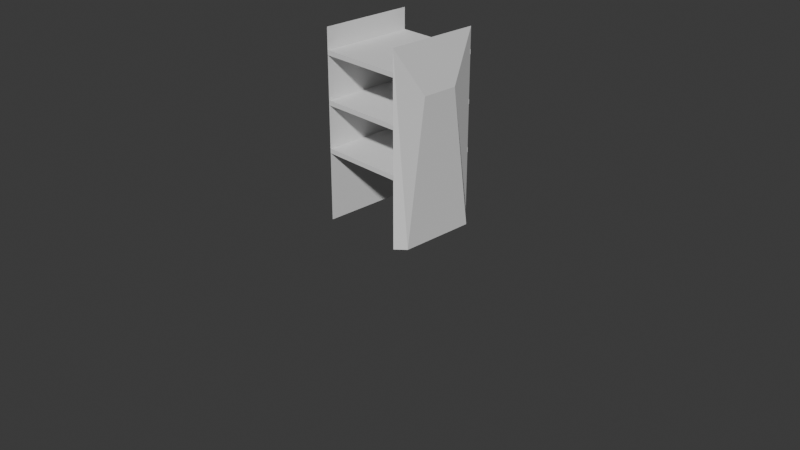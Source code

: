 # Source: ChenruiCai_Bookshelf_v01.blend  (saved by Blender 5.0.119; exported with 4.5.12 LTS)
import bpy
from mathutils import Matrix  # noqa: F401  (used for matrix-valued properties, if any)

bpy.ops.wm.read_factory_settings(use_empty=True)
scene = bpy.context.scene
scene.name = 'Scene'

# ---- collections
col_collection = bpy.data.collections.new('Collection'); scene.collection.children.link(col_collection)
col_bookshelf = bpy.data.collections.new('Bookshelf'); scene.collection.children.link(col_bookshelf)

# ---- world
world_world = bpy.data.worlds.new('World'); scene.world = world_world
world_world.use_nodes = True; world_world.node_tree.nodes.clear()
_N = world_world.node_tree.nodes; _L = world_world.node_tree.links
n0 = _N.new('ShaderNodeOutputWorld'); n0.name = 'World Output'; n0.location = (200, 100)
n1 = _N.new('ShaderNodeBackground'); n1.name = 'Background'; n1.location = (-200, 100)
n1.inputs[0].default_value = (0.05088, 0.05088, 0.05088, 1.0)
_L.new(n1.outputs[0], n0.inputs[0])
n0.is_active_output = True
world_world.color = (0.05088, 0.05088, 0.05088)
world_world.sun_shadow_jitter_overblur = 0.0

# ---- cameras
cam_camera = bpy.data.cameras.new('Camera')
cam_camera.clip_end = 100.0
cam_camera.ortho_scale = 7.314

# ---- meshes
me_cube_001 = bpy.data.meshes.new('Cube.001')
me_cube_001.from_pydata([(-0.05, -0.4056, -1.0), (-0.05, -0.1944, 0.5), (-0.05, 0.4056, -1.0), (-0.05, 0.1944, 0.5), (0.05, -0.5, -1.0), (0.05, -0.5, 1.0), (0.05, 0.5, -1.0), (0.05, 0.5, 1.0)], [], [(0, 1, 3, 2), (2, 3, 7, 6), (6, 7, 5, 4), (4, 5, 1, 0), (2, 6, 4, 0), (7, 3, 1, 5)])
_uv = me_cube_001.uv_layers.new(name='UVMap')
_uv.uv.foreach_set('vector', [0.375, 0.0, 0.625, 0.0, 0.625, 0.25, 0.375, 0.25, 0.375, 0.25, 0.625, 0.25, 0.625, 0.5, 0.375, 0.5, 0.375, 0.5, 0.625, 0.5, 0.625, 0.75, 0.375, 0.75, 0.375, 0.75, 0.625, 0.75, 0.625, 1.0, 0.375, 1.0, 0.125, 0.5, 0.375, 0.5, 0.375, 0.75, 0.125, 0.75, 0.625, 0.5, 0.875, 0.5, 0.875, 0.75, 0.625, 0.75])
me_cube_001.update()
me_cube_004 = bpy.data.meshes.new('Cube.004')
me_cube_004.from_pydata([(-0.45, -0.5, -0.025), (-0.45, -0.5, 0.025), (-0.45, 0.5, -0.025), (-0.45, 0.5, 0.025), (0.45, -0.5, -0.025), (0.45, -0.5, 0.025), (0.45, 0.5, -0.025), (0.45, 0.5, 0.025)], [], [(0, 1, 3, 2), (2, 3, 7, 6), (6, 7, 5, 4), (4, 5, 1, 0), (2, 6, 4, 0), (7, 3, 1, 5)])
_uv = me_cube_004.uv_layers.new(name='UVMap')
_uv.uv.foreach_set('vector', [0.375, 0.0, 0.625, 0.0, 0.625, 0.25, 0.375, 0.25, 0.375, 0.25, 0.625, 0.25, 0.625, 0.5, 0.375, 0.5, 0.375, 0.5, 0.625, 0.5, 0.625, 0.75, 0.375, 0.75, 0.375, 0.75, 0.625, 0.75, 0.625, 1.0, 0.375, 1.0, 0.125, 0.5, 0.375, 0.5, 0.375, 0.75, 0.125, 0.75, 0.625, 0.5, 0.875, 0.5, 0.875, 0.75, 0.625, 0.75])
me_cube_004.update()
me_cube_005 = bpy.data.meshes.new('Cube.005')
me_cube_005.from_pydata([(-0.45, -0.5, -0.025), (-0.45, -0.5, 0.025), (-0.45, 0.5, -0.025), (-0.45, 0.5, 0.025), (0.45, -0.5, -0.025), (0.45, -0.5, 0.025), (0.45, 0.5, -0.025), (0.45, 0.5, 0.025)], [], [(0, 1, 3, 2), (2, 3, 7, 6), (6, 7, 5, 4), (4, 5, 1, 0), (2, 6, 4, 0), (7, 3, 1, 5)])
_uv = me_cube_005.uv_layers.new(name='UVMap')
_uv.uv.foreach_set('vector', [0.375, 0.0, 0.625, 0.0, 0.625, 0.25, 0.375, 0.25, 0.375, 0.25, 0.625, 0.25, 0.625, 0.5, 0.375, 0.5, 0.375, 0.5, 0.625, 0.5, 0.625, 0.75, 0.375, 0.75, 0.375, 0.75, 0.625, 0.75, 0.625, 1.0, 0.375, 1.0, 0.125, 0.5, 0.375, 0.5, 0.375, 0.75, 0.125, 0.75, 0.625, 0.5, 0.875, 0.5, 0.875, 0.75, 0.625, 0.75])
me_cube_005.update()
me_cube_006 = bpy.data.meshes.new('Cube.006')
me_cube_006.from_pydata([(-0.45, -0.5, -0.025), (-0.45, -0.5, 0.025), (-0.45, 0.5, -0.025), (-0.45, 0.5, 0.025), (0.45, -0.5, -0.025), (0.45, -0.5, 0.025), (0.45, 0.5, -0.025), (0.45, 0.5, 0.025)], [], [(0, 1, 3, 2), (2, 3, 7, 6), (6, 7, 5, 4), (4, 5, 1, 0), (2, 6, 4, 0), (7, 3, 1, 5)])
_uv = me_cube_006.uv_layers.new(name='UVMap')
_uv.uv.foreach_set('vector', [0.375, 0.0, 0.625, 0.0, 0.625, 0.25, 0.375, 0.25, 0.375, 0.25, 0.625, 0.25, 0.625, 0.5, 0.375, 0.5, 0.375, 0.5, 0.625, 0.5, 0.625, 0.75, 0.375, 0.75, 0.375, 0.75, 0.625, 0.75, 0.625, 1.0, 0.375, 1.0, 0.125, 0.5, 0.375, 0.5, 0.375, 0.75, 0.125, 0.75, 0.625, 0.5, 0.875, 0.5, 0.875, 0.75, 0.625, 0.75])
me_cube_006.update()
me_cube_007 = bpy.data.meshes.new('Cube.007')
me_cube_007.from_pydata([(-0.05, -0.4056, -1.0), (-0.05, -0.1944, 0.5), (-0.05, 0.4056, -1.0), (-0.05, 0.1944, 0.5), (0.05, -0.5, -1.0), (0.05, -0.5, 1.0), (0.05, 0.5, -1.0), (0.05, 0.5, 1.0)], [], [(0, 1, 3, 2), (2, 3, 7, 6), (6, 7, 5, 4), (4, 5, 1, 0), (2, 6, 4, 0), (7, 3, 1, 5)])
_uv = me_cube_007.uv_layers.new(name='UVMap')
_uv.uv.foreach_set('vector', [0.375, 0.0, 0.625, 0.0, 0.625, 0.25, 0.375, 0.25, 0.375, 0.25, 0.625, 0.25, 0.625, 0.5, 0.375, 0.5, 0.375, 0.5, 0.625, 0.5, 0.625, 0.75, 0.375, 0.75, 0.375, 0.75, 0.625, 0.75, 0.625, 1.0, 0.375, 1.0, 0.125, 0.5, 0.375, 0.5, 0.375, 0.75, 0.125, 0.75, 0.625, 0.5, 0.875, 0.5, 0.875, 0.75, 0.625, 0.75])
me_cube_007.update()

# ---- objects
ob_camera = bpy.data.objects.new('Camera', cam_camera)
ob_side_panel_l = bpy.data.objects.new('Side_Panel_L', me_cube_001)
ob_shelf_1 = bpy.data.objects.new('Shelf_1', me_cube_004)
ob_shelf_2 = bpy.data.objects.new('Shelf_2', me_cube_005)
ob_shelf_3 = bpy.data.objects.new('Shelf_3', me_cube_006)
ob_side_panel_r = bpy.data.objects.new('Side_Panel_R', me_cube_007)

# ---- transforms, parenting, visibility, modifiers, constraints
ob_camera.location = (7.359, -6.926, 4.958)
ob_camera.rotation_euler = (1.109, 0.0, 0.8149)
ob_camera.lock_rotations_4d = False
ob_camera.empty_display_type = 'ARROWS'
ob_camera.color = (0.0, 0.0, 0.0, 0.0)
ob_camera.display_type = 'WIRE'
ob_camera.lineart.crease_threshold = 0.0
ob_side_panel_l.location = (-0.5, 0.0, 1.0)
ob_shelf_1.location = (0.002393, 0.0, 0.75)
ob_shelf_2.location = (0.002393, 0.0, 1.25)
ob_shelf_3.location = (0.002393, 0.0, 1.75)
ob_side_panel_r.location = (0.5, 0.0, 1.0)
ob_side_panel_r.rotation_euler = (0.0, -0.0, 3.142)

# ---- collection membership
col_collection.objects.link(ob_camera)
col_bookshelf.objects.link(ob_side_panel_l)
col_bookshelf.objects.link(ob_shelf_1)
col_bookshelf.objects.link(ob_shelf_2)
col_bookshelf.objects.link(ob_shelf_3)
col_bookshelf.objects.link(ob_side_panel_r)

# ---- scene / render settings (as saved in the file)
scene.camera = ob_camera
scene.frame_start = 1; scene.frame_end = 250; scene.frame_set(1)
scene.render.engine = 'BLENDER_EEVEE_NEXT'
scene.render.bake_bias = 0.0
scene.render.bake_samples = 0
scene.cycles.sampling_pattern = 'TABULATED_SOBOL'
scene.eevee.use_volume_custom_range = False
bpy.context.view_layer.update()

# ---- added for rendering (the .blend has no usable light): sun
light_auto_sun = bpy.data.lights.new('AutoSun', 'SUN')
light_auto_sun.energy = 3.0
light_auto_sun.angle = 0.0523599
ob_auto_sun = bpy.data.objects.new('AutoSun', light_auto_sun)
scene.collection.objects.link(ob_auto_sun)
ob_auto_sun.rotation_euler = (0.872665, 0.174533, 0.523599)
bpy.context.view_layer.update()
